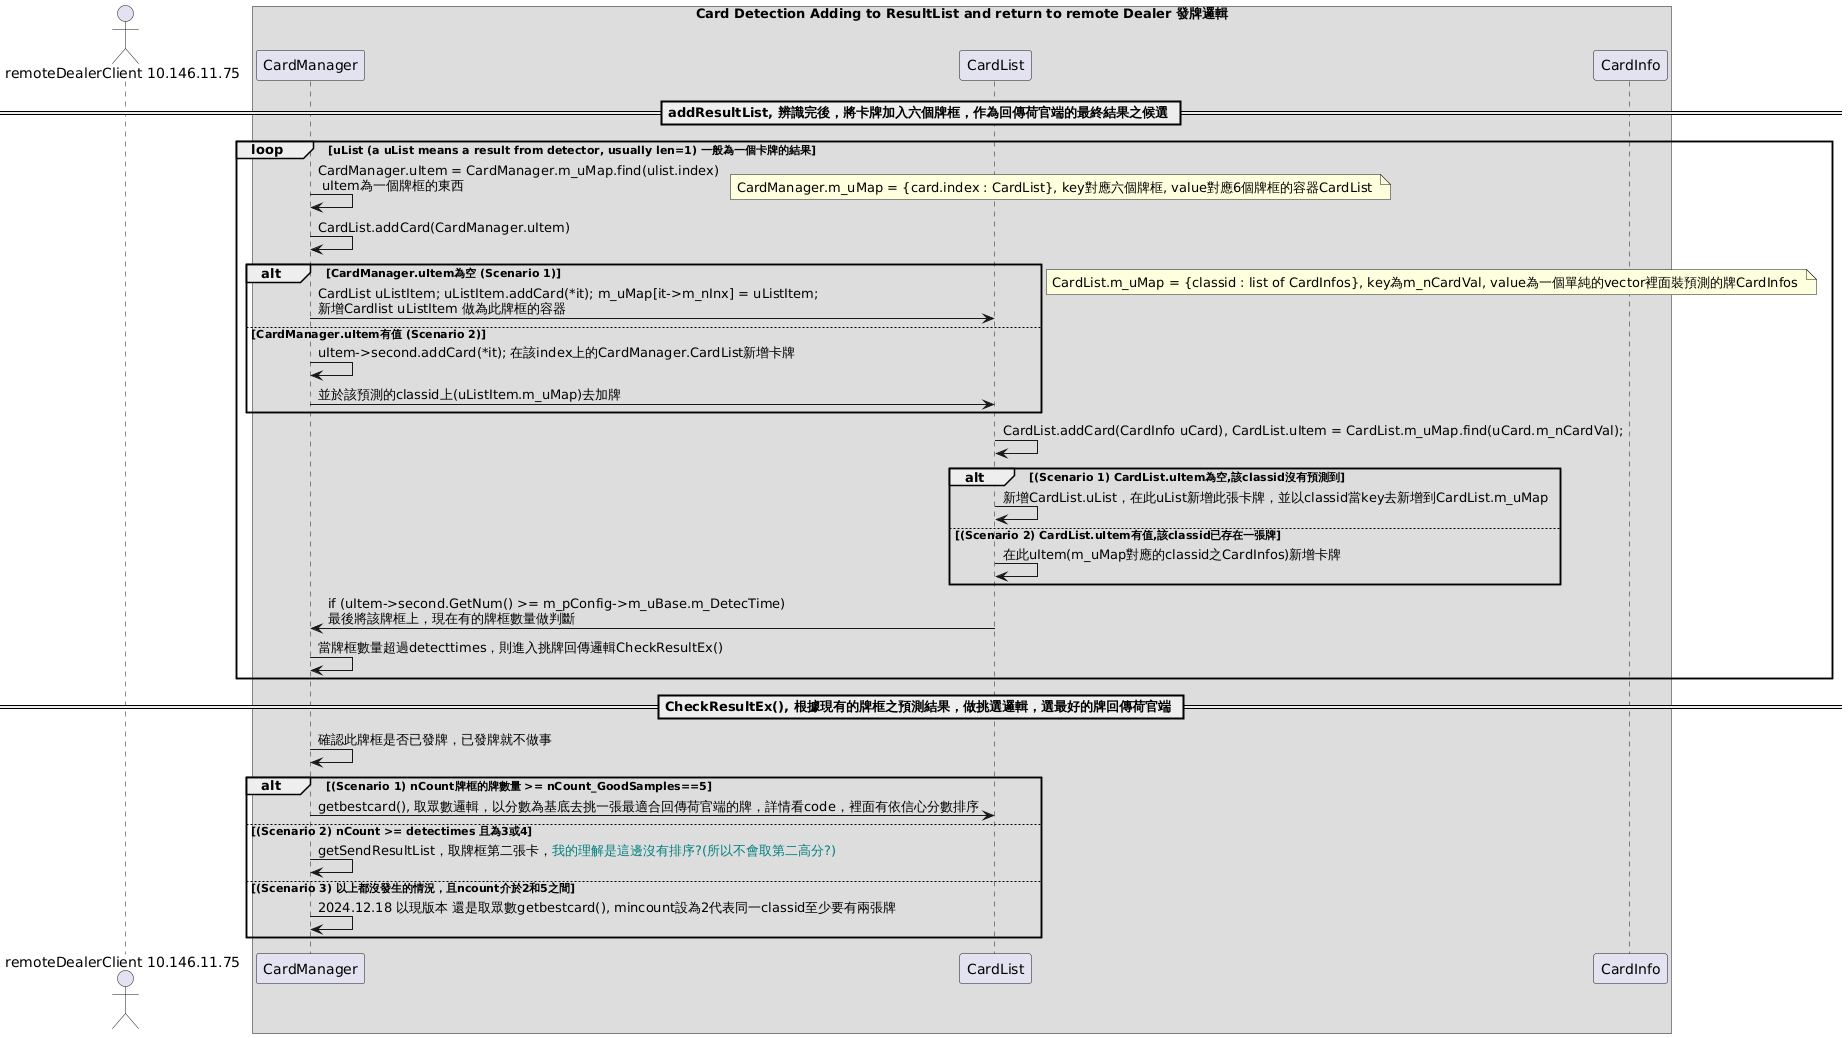

The diagram above was rendered by PlantUML. Its source (embedded in the PNG):
@startuml
actor "remoteDealerClient 10.146.11.75" as DC

box "Card Detection Adding to ResultList and return to remote Dealer 發牌邏輯" 
participant CardManager as CM /' [CardManager.cpp] '/
participant CardList as CL /' [CardList.cpp] '/
participant CardInfo as CI /' [CardInfo.cpp] '/
end box

== addResultList, 辨識完後，將卡牌加入六個牌框，作為回傳荷官端的最終結果之候選 ==
loop uList (a uList means a result from detector, usually len=1) 一般為一個卡牌的結果 /' for (auto it = uList.begin(); it != uList.end(); ++it) '/
CM -> CM: CardManager.uItem = CardManager.m_uMap.find(ulist.index)\n uItem為一個牌框的東西

note right
CardManager.m_uMap = {card.index : CardList}, key對應六個牌框, value對應6個牌框的容器CardList 
end note

CM -> CM: CardList.addCard(CardManager.uItem)

alt CardManager.uItem為空 (Scenario 1)
    CM -> CL: CardList uListItem; uListItem.addCard(*it); m_uMap[it->m_nInx] = uListItem; \n新增Cardlist uListItem 做為此牌框的容器
else CardManager.uItem有值 (Scenario 2)
    CM -> CM: uItem->second.addCard(*it); 在該index上的CardManager.CardList新增卡牌
    CM -> CL: 並於該預測的classid上(uListItem.m_uMap)去加牌
end

note right
CardList.m_uMap = {classid : list of CardInfos}, key為m_nCardVal, value為一個單純的vector裡面裝預測的牌CardInfos 
end note

CL -> CL: CardList.addCard(CardInfo uCard), CardList.uItem = CardList.m_uMap.find(uCard.m_nCardVal);
alt (Scenario 1) CardList.uItem為空,該classid沒有預測到
CL -> CL: 新增CardList.uList，在此uList新增此張卡牌，並以classid當key去新增到CardList.m_uMap
else (Scenario 2) CardList.uItem有值,該classid已存在一張牌
CL -> CL: 在此uItem(m_uMap對應的classid之CardInfos)新增卡牌
end

CL -> CM: if (uItem->second.GetNum() >= m_pConfig->m_uBase.m_DetecTime)\n最後將該牌框上，現在有的牌框數量做判斷
CM -> CM: 當牌框數量超過detecttimes，則進入挑牌回傳邏輯CheckResultEx()
end

== CheckResultEx(), 根據現有的牌框之預測結果，做挑選邏輯，選最好的牌回傳荷官端 ==
CM -> CM: 確認此牌框是否已發牌，已發牌就不做事
alt (Scenario 1) nCount牌框的牌數量 >= nCount_GoodSamples==5
CM -> CL: getbestcard(), 取眾數邏輯，以分數為基底去挑一張最適合回傳荷官端的牌，詳情看code，裡面有依信心分數排序
else (Scenario 2) nCount >= detectimes 且為3或4
CM -> CM: getSendResultList，取牌框第二張卡，<color:teal>我的理解是這邊沒有排序?(所以不會取第二高分?)
else (Scenario 3) 以上都沒發生的情況，且ncount介於2和5之間
CM -> CM: 2024.12.18 以現版本 還是取眾數getbestcard(), mincount設為2代表同一classid至少要有兩張牌

end
@enduml